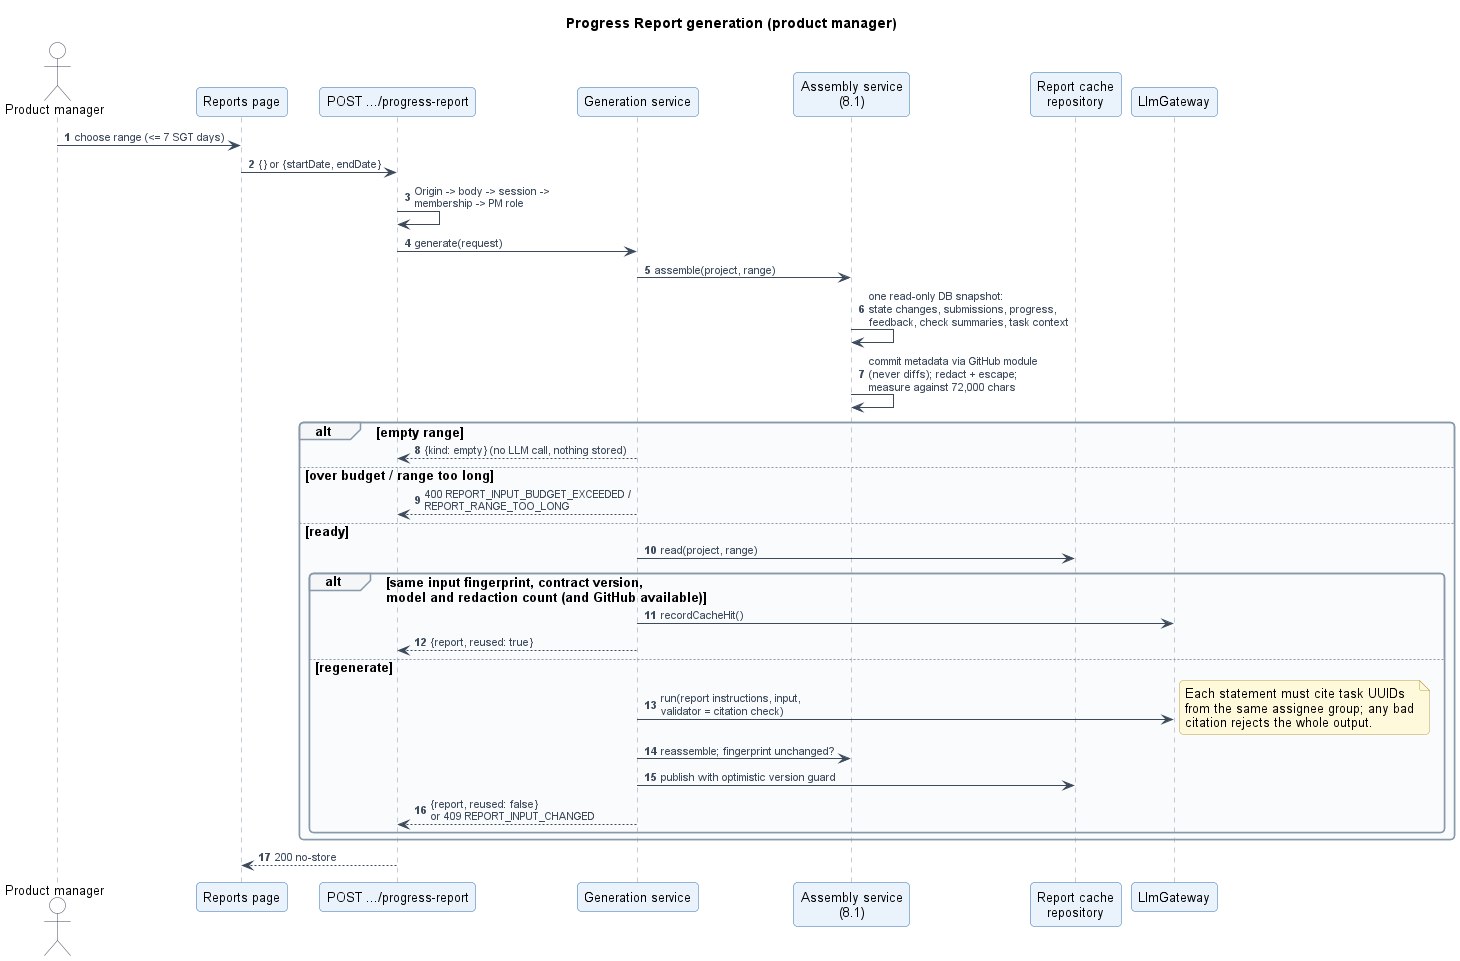

The diagram above was rendered by PlantUML. Its source (embedded in the PNG):
@startuml
!include style.puml
title Progress Report generation (product manager)
autonumber
actor "Product manager" as PM
participant "Reports page" as UI
participant "POST .../progress-report" as R
participant "Generation service" as G
participant "Assembly service\n(8.1)" as A
participant "Report cache\nrepository" as C
participant "LlmGateway" as GW

PM -> UI : choose range (<= 7 SGT days)
UI -> R : {} or {startDate, endDate}
R -> R : Origin -> body -> session ->\nmembership -> PM role
R -> G : generate(request)
G -> A : assemble(project, range)
A -> A : one read-only DB snapshot:\nstate changes, submissions, progress,\nfeedback, check summaries, task context
A -> A : commit metadata via GitHub module\n(never diffs); redact + escape;\nmeasure against 72,000 chars
alt empty range
  G --> R : {kind: empty} (no LLM call, nothing stored)
else over budget / range too long
  G --> R : 400 REPORT_INPUT_BUDGET_EXCEEDED /\nREPORT_RANGE_TOO_LONG
else ready
  G -> C : read(project, range)
  alt same input fingerprint, contract version,\nmodel and redaction count (and GitHub available)
    G -> GW : recordCacheHit()
    G --> R : {report, reused: true}
  else regenerate
    G -> GW : run(report instructions, input,\nvalidator = citation check)
    note right
      Each statement must cite task UUIDs
      from the same assignee group; any bad
      citation rejects the whole output.
    end note
    G -> A : reassemble; fingerprint unchanged?
    G -> C : publish with optimistic version guard
    G --> R : {report, reused: false}\nor 409 REPORT_INPUT_CHANGED
  end
end
R --> UI : 200 no-store
@enduml